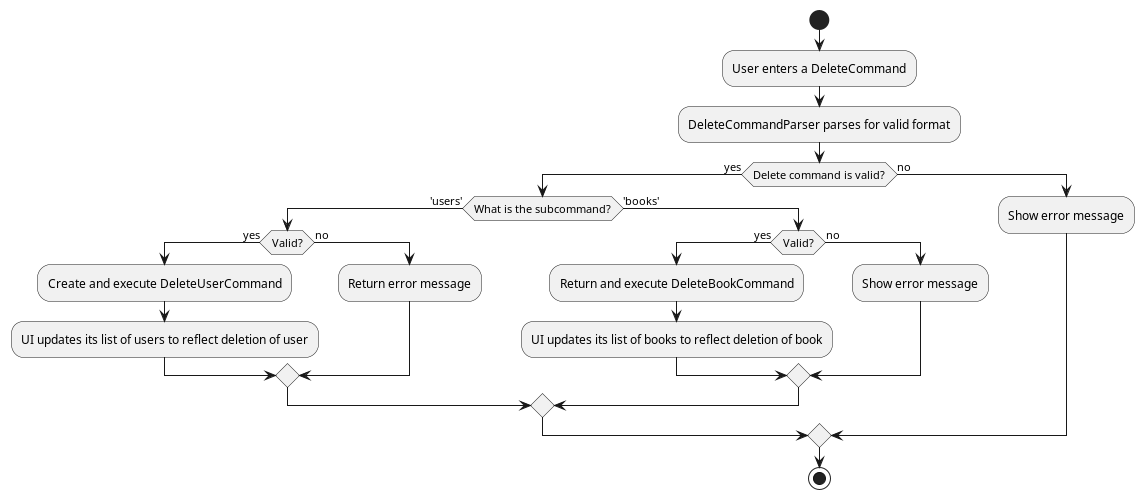

The diagram above was rendered by PlantUML. Its source (embedded in the PNG):
@startuml
start
:User enters a DeleteCommand;
:DeleteCommandParser parses for valid format;
'Since the beta syntax does not support placing the condition outside the
'diamond we place it as the true branch instead.

if (Delete command is valid?) then (yes)
    if (What is the subcommand?) then ('users')
        if (Valid?) then (yes)
            :Create and execute DeleteUserCommand;
            :UI updates its list of users to reflect deletion of user;
        else (no)
            :Return error message;
        endif
    else ('books')
        if (Valid?) then (yes)
            :Return and execute DeleteBookCommand;
            :UI updates its list of books to reflect deletion of book;
        else (no)
            :Show error message;
        endif
    endif
else (no)
    :Show error message;
endif
stop
@enduml